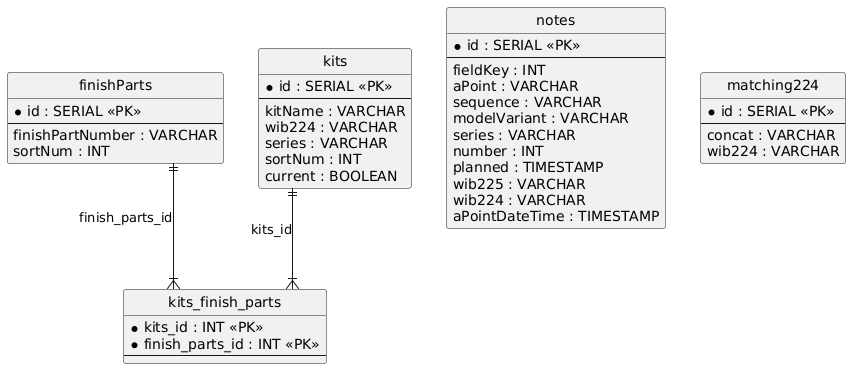

The diagram above was rendered by PlantUML. Its source (embedded in the PNG):
@startuml
hide circle
skinparam linetype ortho

entity "finishParts" as finishParts {
  * id : SERIAL <<PK>>
  --
  finishPartNumber : VARCHAR
  sortNum : INT
}

entity "kits" as kits {
  * id : SERIAL <<PK>>
  --
  kitName : VARCHAR
  wib224 : VARCHAR
  series : VARCHAR
  sortNum : INT
  current : BOOLEAN
}

entity "kits_finish_parts" as kits_finish_parts {
  * kits_id : INT <<PK>>
  * finish_parts_id : INT <<PK>>
  --
}

entity "notes" as notes {
  * id : SERIAL <<PK>>
  --
  fieldKey : INT
  aPoint : VARCHAR
  sequence : VARCHAR
  modelVariant : VARCHAR
  series : VARCHAR
  number : INT
  planned : TIMESTAMP
  wib225 : VARCHAR
  wib224 : VARCHAR
  aPointDateTime : TIMESTAMP
}

entity "matching224" as matching224 {
  * id : SERIAL <<PK>>
  --
  concat : VARCHAR
  wib224 : VARCHAR
}

kits ||--|{ kits_finish_parts : "kits_id"
finishParts ||--|{ kits_finish_parts : "finish_parts_id"
@enduml